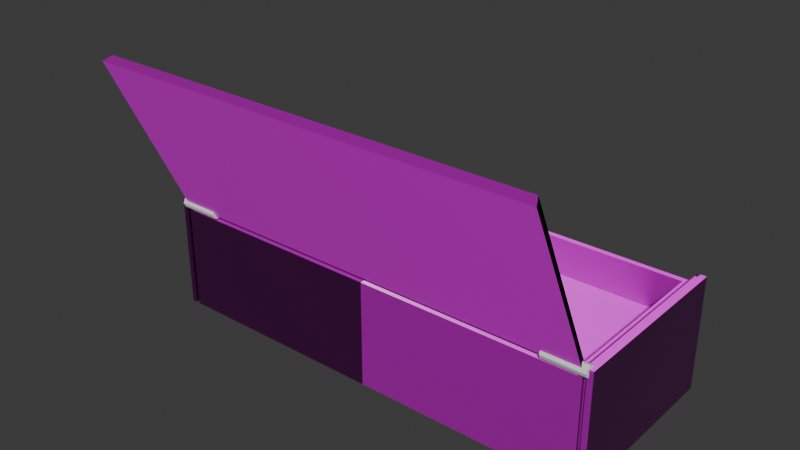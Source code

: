 # Source: mystery_box.blend  (saved by Blender 4.1.23; exported with 4.5.12 LTS)
import bpy
from mathutils import Matrix  # noqa: F401  (used for matrix-valued properties, if any)

bpy.ops.wm.read_factory_settings(use_empty=True)
scene = bpy.context.scene
scene.name = 'Scene'

# ---- collections
col_collection = bpy.data.collections.new('Collection'); scene.collection.children.link(col_collection)

# ---- images (referenced by path relative to the original .blend; pixels are not part of the script)
import os
ASSET_DIR = os.environ.get("B2B_ASSET_DIR", "")  # directory of the original .blend (textures are referenced by path, not embedded)
HERE = os.path.dirname(os.path.abspath(__file__))  # packed textures are extracted next to this script under _unpacked/

def load_image(name, relpath, width, height, colorspace="sRGB"):
    """Load a texture the original file referenced (path relative to the .blend, or extracted next to this script)."""
    p = next((c for c in (os.path.join(HERE, relpath), os.path.join(ASSET_DIR, relpath)) if relpath and os.path.exists(c)), "")
    if p:
        img = bpy.data.images.load(p, check_existing=True)
        img.name = name
    else:  # same state as the original file: an image datablock whose file is absent (Cycles renders it pink)
        img = bpy.data.images.new(name, width, height)
        img.source = "FILE"
        img.filepath = "//" + (relpath or name)
    img.colorspace_settings.name = colorspace
    return img
img_reflection_dds = load_image('reflection.dds', 'reflection.dds', 1024, 1024, 'sRGB')
img_normal_png = load_image('normal.png', 'normal.png', 1024, 1024, 'sRGB')
img_diffuse_dds = load_image('diffuse.dds', 'diffuse.dds', 1024, 1024, 'sRGB')

# ---- materials (node trees are filled in below, after node groups)
mat_wood_planks_material = bpy.data.materials.new('wood_planks_material')
mat_wood_planks_material.alpha_threshold = 0.0
mat_wood_planks_material.use_transparent_shadow = False
mat_wood_planks_material.roughness = 0.5
mat_wood_planks_material.line_color = (0.0, 0.0, 0.0, 1.0)

# ---- material node trees
mat_wood_planks_material.use_nodes = True; mat_wood_planks_material.node_tree.nodes.clear()
_N = mat_wood_planks_material.node_tree.nodes; _L = mat_wood_planks_material.node_tree.links
n0 = _N.new('ShaderNodeOutputMaterial'); n0.name = 'Material Output'; n0.location = (396, 300)
n1 = _N.new('ShaderNodeBsdfPrincipled'); n1.name = 'Principled BSDF'; n1.location = (106, 300)
n1.inputs[3].default_value = 1.45
n2 = _N.new('ShaderNodeTexImage'); n2.name = 'Image Texture'; n2.location = (-451, 383)
n2.image = img_reflection_dds
n3 = _N.new('ShaderNodeTexImage'); n3.name = 'Image Texture.001'; n3.location = (-444, 57)
n3.image = img_normal_png
n4 = _N.new('ShaderNodeTexImage'); n4.name = 'Image Texture.002'; n4.location = (-449, 663)
n4.image = img_diffuse_dds
n5 = _N.new('ShaderNodeNormalMap'); n5.name = 'Normal Map'; n5.location = (-124, 137)
_L.new(n1.outputs[0], n0.inputs[0])
_L.new(n5.outputs[0], n1.inputs[5])
_L.new(n3.outputs[0], n5.inputs[1])
_L.new(n2.outputs[0], n1.inputs[2])
_L.new(n4.outputs[0], n1.inputs[0])
n0.is_active_output = True

# ---- world
world_world = bpy.data.worlds.new('World'); scene.world = world_world
world_world.use_nodes = True; world_world.node_tree.nodes.clear()
_N = world_world.node_tree.nodes; _L = world_world.node_tree.links
n0 = _N.new('ShaderNodeOutputWorld'); n0.name = 'World Output'; n0.location = (300, 300)
n1 = _N.new('ShaderNodeBackground'); n1.name = 'Background'; n1.location = (10, 300)
n1.inputs[0].default_value = (0.05088, 0.05088, 0.05088, 1.0)
_L.new(n1.outputs[0], n0.inputs[0])
n0.is_active_output = True
world_world.color = (0.05088, 0.05088, 0.05088)
world_world.use_sun_shadow = False
world_world.sun_shadow_jitter_overblur = 0.0

# ---- meshes
me_cube = bpy.data.meshes.new('Cube')
me_cube.from_pydata([(1.0, 0.4, -0.5), (1.0, 0.4, -1.0), (1.0, -0.4, -0.5), (1.0, -0.4, -1.0), (3.834e-05, 0.3765, -0.54), (0.0, 0.4, -1.0), (3.834e-05, -0.3765, -0.54), (0.0, -0.4, -1.0), (0.9748, 0.3884, -0.9927), (0.9748, -0.3884, -0.5073), (0.9748, -0.3884, -0.9927), (0.9748, 0.3884, -0.5073), (0.9604, 0.4, -1.0), (0.9604, -0.4, -0.5), (0.9604, -0.4, -1.0), (0.9604, 0.4, -0.5), (0.9412, 0.4, -1.0), (0.9177, -0.3765, -0.54), (0.9412, -0.4, -1.0), (0.9177, 0.3765, -0.54), (0.975, 0.4, -0.5), (0.975, 0.4, -1.0), (0.975, -0.4, -1.0), (0.975, -0.4, -0.5), (0.9606, 0.3884, -0.9927), (0.9606, -0.3884, -0.9927), (0.9606, 0.3884, -0.5073), (0.9606, -0.3884, -0.5073), (0.9412, -0.4, -0.54), (0.0, -0.4, -0.54), (0.0, 0.4, -0.54), (0.9412, 0.4, -0.54), (0.9177, -0.3765, -0.7007), (3.834e-05, -0.3765, -0.7007), (3.834e-05, 0.3765, -0.7007), (0.9177, 0.3765, -0.7007)], [], [(18, 28, 29, 7), (21, 1, 3, 22), (1, 0, 2, 3), (21, 20, 0, 1), (24, 26, 11, 8), (24, 8, 10, 25), (3, 2, 23, 22), (0, 20, 23, 2), (16, 12, 14, 18), (16, 31, 15, 12), (10, 9, 27, 25), (11, 26, 27, 9), (5, 30, 31, 16), (5, 16, 18, 7), (14, 13, 28, 18), (15, 31, 28, 13), (8, 11, 20, 21), (10, 8, 21, 22), (9, 10, 22, 23), (11, 9, 23, 20), (24, 25, 14, 12), (26, 24, 12, 15), (25, 27, 13, 14), (27, 26, 15, 13), (17, 6, 29, 28), (4, 19, 31, 30), (19, 17, 28, 31), (35, 34, 33, 32), (19, 4, 34, 35), (6, 17, 32, 33), (17, 19, 35, 32)])
_uv = me_cube.uv_layers.new(name='UVMap')
_uv.uv.foreach_set('vector', [0.6047, 0.2262, 0.6047, 0.6862, -0.3365, 0.6862, -0.3365, 0.2262, 0.6385, 0.9, 0.6635, 0.9, 0.6635, 0.1, 0.6385, 0.1, 0.9, 0.2262, 0.9, 0.7262, 0.1, 0.7262, 0.1, 0.2262, 0.6385, 0.2262, 0.6385, 0.7262, 0.6635, 0.7262, 0.6635, 0.2262, 0.6241, 0.2335, 0.6241, 0.7189, 0.6383, 0.7189, 0.6383, 0.2335, 0.6241, 0.8884, 0.6383, 0.8884, 0.6383, 0.1116, 0.6241, 0.1116, 0.6635, 0.2262, 0.6635, 0.7262, 0.6385, 0.7262, 0.6385, 0.2262, 0.6635, 0.9, 0.6385, 0.9, 0.6385, 0.1, 0.6635, 0.1, 0.6047, 0.9, 0.6239, 0.9, 0.6239, 0.1, 0.6047, 0.1, 0.6047, 0.2262, 0.6047, 0.6862, 0.6239, 0.7262, 0.6239, 0.2262, 0.6383, 0.2335, 0.6383, 0.7189, 0.6241, 0.7189, 0.6241, 0.2335, 0.6383, 0.8884, 0.6241, 0.8884, 0.6241, 0.1116, 0.6383, 0.1116, -0.3365, 0.2262, -0.3365, 0.6862, 0.6047, 0.6862, 0.6047, 0.2262, -0.3365, 0.9, 0.6047, 0.9, 0.6047, 0.1, -0.3365, 0.1, 0.6239, 0.2262, 0.6239, 0.7262, 0.6047, 0.6862, 0.6047, 0.2262, 0.9, 0.7262, 0.9, 0.6862, 0.1, 0.6862, 0.1, 0.7262, 0.8884, 0.2335, 0.8884, 0.7189, 0.9, 0.7262, 0.9, 0.2262, 0.1116, 0.2335, 0.8884, 0.2335, 0.9, 0.2262, 0.1, 0.2262, 0.1116, 0.7189, 0.1116, 0.2335, 0.1, 0.2262, 0.1, 0.7262, 0.8884, 0.7189, 0.1116, 0.7189, 0.1, 0.7262, 0.9, 0.7262, 0.8884, 0.2335, 0.1116, 0.2335, 0.1, 0.2262, 0.9, 0.2262, 0.8884, 0.7189, 0.8884, 0.2335, 0.9, 0.2262, 0.9, 0.7262, 0.1116, 0.2335, 0.1116, 0.7189, 0.1, 0.7262, 0.1, 0.2262, 0.1116, 0.7189, 0.8884, 0.7189, 0.9, 0.7262, 0.1, 0.7262, 0.5812, 0.1235, -0.3364, 0.1235, -0.3365, 0.1, 0.6047, 0.1, -0.3364, 0.8765, 0.5812, 0.8765, 0.6047, 0.9, -0.3365, 0.9, 0.5812, 0.8765, 0.5812, 0.1235, 0.6047, 0.1, 0.6047, 0.9, 0.5812, 0.8765, -0.3364, 0.8765, -0.3364, 0.1235, 0.5812, 0.1235, 0.5812, 0.6862, -0.3364, 0.6862, -0.3364, 0.5255, 0.5812, 0.5255, -0.3364, 0.6862, 0.5812, 0.6862, 0.5812, 0.5255, -0.3364, 0.5255, 0.1235, 0.6862, 0.8765, 0.6862, 0.8765, 0.5255, 0.1235, 0.5255])
me_cube.materials.append(mat_wood_planks_material)
me_cube.use_mirror_vertex_groups = False
me_cube.update()
me_cube_001 = bpy.data.meshes.new('Cube.001')
me_cube_001.from_pydata([(0.09254, -0.01506, -1.519), (0.07254, -0.01506, 0.4813), (0.09254, 1.985, -1.519), (0.07254, 1.985, 0.4813), (2.053, -0.01506, -1.519), (2.073, -0.01506, 0.4813), (2.053, 1.985, -1.519), (2.073, 1.985, 0.4813)], [], [(0, 1, 3, 2), (2, 3, 7, 6), (6, 7, 5, 4), (4, 5, 1, 0), (2, 6, 4, 0), (7, 3, 1, 5)])
_uv = me_cube_001.uv_layers.new(name='UVMap')
_uv.uv.foreach_set('vector', [0.1862, -0.7551, 0.8138, -0.7551, 0.8138, -0.1276, 0.1862, -0.1276, 0.1862, -0.1276, 0.8138, -0.1276, 0.8138, 0.5, 0.1862, 0.5, 0.1862, 0.5, 0.8138, 0.5, 0.8138, 1.128, 0.1862, 1.128, 0.1862, 1.128, 0.8138, 1.128, 0.8138, 1.755, 0.1862, 1.755, -0.4414, 0.5, 0.1862, 0.5, 0.1862, 1.128, -0.4414, 1.128, 0.8138, 0.5, 1.441, 0.5, 1.441, 1.128, 0.8138, 1.128])
me_cube_001.materials.append(mat_wood_planks_material)
me_cube_001.update()
me_cylinder = bpy.data.meshes.new('Cylinder')
me_cylinder.from_pydata([(0.0, 1.0, -1.0), (0.0, 1.0, 1.0), (0.7071, 0.7071, -1.0), (0.7071, 0.7071, 1.0), (1.0, 0.0, -1.0), (1.0, 0.0, 1.0), (0.7071, -0.7071, -1.0), (0.7071, -0.7071, 1.0), (0.0, -1.0, -1.0), (0.0, -1.0, 1.0), (-0.7071, -0.7071, -1.0), (-0.7071, -0.7071, 1.0), (-1.0, 0.0, -1.0), (-1.0, 0.0, 1.0), (-0.7071, 0.7071, -1.0), (-0.7071, 0.7071, 1.0)], [], [(0, 1, 3, 2), (2, 3, 5, 4), (4, 5, 7, 6), (6, 7, 9, 8), (8, 9, 11, 10), (10, 11, 13, 12), (3, 1, 15, 13, 11, 9, 7, 5), (12, 13, 15, 14), (14, 15, 1, 0), (0, 2, 4, 6, 8, 10, 12, 14)])
_uv = me_cylinder.uv_layers.new(name='UVMap')
_uv.uv.foreach_set('vector', [1.0, 0.5, 1.0, 1.0, 0.875, 1.0, 0.875, 0.5, 0.875, 0.5, 0.875, 1.0, 0.75, 1.0, 0.75, 0.5, 0.75, 0.5, 0.75, 1.0, 0.625, 1.0, 0.625, 0.5, 0.625, 0.5, 0.625, 1.0, 0.5, 1.0, 0.5, 0.5, 0.5, 0.5, 0.5, 1.0, 0.375, 1.0, 0.375, 0.5, 0.375, 0.5, 0.375, 1.0, 0.25, 1.0, 0.25, 0.5, 0.4197, 0.4197, 0.25, 0.49, 0.08029, 0.4197, 0.01, 0.25, 0.08029, 0.08029, 0.25, 0.01, 0.4197, 0.08029, 0.49, 0.25, 0.25, 0.5, 0.25, 1.0, 0.125, 1.0, 0.125, 0.5, 0.125, 0.5, 0.125, 1.0, 0.0, 1.0, 0.0, 0.5, 0.75, 0.49, 0.9197, 0.4197, 0.99, 0.25, 0.9197, 0.08029, 0.75, 0.01, 0.5803, 0.08029, 0.51, 0.25, 0.5803, 0.4197])
me_cylinder.update()
me_cylinder_001 = bpy.data.meshes.new('Cylinder.001')
me_cylinder_001.from_pydata([(0.0, 1.0, -1.0), (0.0, 1.0, 1.0), (0.7071, 0.7071, -1.0), (0.7071, 0.7071, 1.0), (1.0, 0.0, -1.0), (1.0, 0.0, 1.0), (0.7071, -0.7071, -1.0), (0.7071, -0.7071, 1.0), (0.0, -1.0, -1.0), (0.0, -1.0, 1.0), (-0.7071, -0.7071, -1.0), (-0.7071, -0.7071, 1.0), (-1.0, 0.0, -1.0), (-1.0, 0.0, 1.0), (-0.7071, 0.7071, -1.0), (-0.7071, 0.7071, 1.0)], [], [(0, 1, 3, 2), (2, 3, 5, 4), (4, 5, 7, 6), (6, 7, 9, 8), (8, 9, 11, 10), (10, 11, 13, 12), (3, 1, 15, 13, 11, 9, 7, 5), (12, 13, 15, 14), (14, 15, 1, 0), (0, 2, 4, 6, 8, 10, 12, 14)])
_uv = me_cylinder_001.uv_layers.new(name='UVMap')
_uv.uv.foreach_set('vector', [1.0, 0.5, 1.0, 1.0, 0.875, 1.0, 0.875, 0.5, 0.875, 0.5, 0.875, 1.0, 0.75, 1.0, 0.75, 0.5, 0.75, 0.5, 0.75, 1.0, 0.625, 1.0, 0.625, 0.5, 0.625, 0.5, 0.625, 1.0, 0.5, 1.0, 0.5, 0.5, 0.5, 0.5, 0.5, 1.0, 0.375, 1.0, 0.375, 0.5, 0.375, 0.5, 0.375, 1.0, 0.25, 1.0, 0.25, 0.5, 0.4197, 0.4197, 0.25, 0.49, 0.08029, 0.4197, 0.01, 0.25, 0.08029, 0.08029, 0.25, 0.01, 0.4197, 0.08029, 0.49, 0.25, 0.25, 0.5, 0.25, 1.0, 0.125, 1.0, 0.125, 0.5, 0.125, 0.5, 0.125, 1.0, 0.0, 1.0, 0.0, 0.5, 0.75, 0.49, 0.9197, 0.4197, 0.99, 0.25, 0.9197, 0.08029, 0.75, 0.01, 0.5803, 0.08029, 0.51, 0.25, 0.5803, 0.4197])
me_cylinder_001.update()

# ---- objects
ob_cube = bpy.data.objects.new('Cube', me_cube)
ob_cube_001 = bpy.data.objects.new('Cube.001', me_cube_001)
ob_cylinder = bpy.data.objects.new('Cylinder', me_cylinder)
ob_cylinder_001 = bpy.data.objects.new('Cylinder.001', me_cylinder_001)

# ---- transforms, parenting, visibility, modifiers, constraints
ob_cube.location = (0.0, 0.0, 0.75)
ob_cube.lock_rotations_4d = False
ob_cube.empty_display_type = 'ARROWS'
ob_cube.lineart.crease_threshold = 0.0
_m = ob_cube.modifiers.new('Mirror', 'MIRROR')
ob_cube_001.location = (-1.03, -0.394, 0.2404)
ob_cube_001.rotation_euler = (2.012, -3.353e-23, 4.441e-16)
ob_cube_001.scale = (0.96, 0.4, 0.02)
ob_cylinder.location = (-0.8885, -0.3927, 0.24)
ob_cylinder.rotation_euler = (-2.22e-16, -1.571, 0.0)
ob_cylinder.scale = (0.024, 0.024, 0.0912)
ob_cylinder_001.location = (0.8915, -0.3927, 0.24)
ob_cylinder_001.rotation_euler = (-2.22e-16, -1.571, 0.0)
ob_cylinder_001.scale = (0.024, 0.024, 0.0912)

# ---- collection membership
col_collection.objects.link(ob_cube)
col_collection.objects.link(ob_cube_001)
col_collection.objects.link(ob_cylinder)
col_collection.objects.link(ob_cylinder_001)

# ---- scene / render settings (as saved in the file)
scene.frame_start = 1; scene.frame_end = 15; scene.frame_set(1)
scene.render.engine = 'BLENDER_EEVEE_NEXT'
scene.cycles.sampling_pattern = 'TABULATED_SOBOL'
scene.eevee.ray_tracing_options.trace_max_roughness = 0.0
bpy.context.view_layer.update()

# ---- added for rendering (the .blend has no active camera and no usable light): camera, sun
cam_auto = bpy.data.cameras.new('AutoCamera')
cam_auto.lens = 50.0
cam_auto.sensor_width = 36.0
cam_auto.clip_end = 1000.0
ob_auto_camera = bpy.data.objects.new('AutoCamera', cam_auto)
scene.collection.objects.link(ob_auto_camera)
ob_auto_camera.location = (2.41177, -3.06487, 2.2901)
ob_auto_camera.rotation_euler = (1.09748, -7.21219e-08, 0.694738)
scene.camera = ob_auto_camera
light_auto_sun = bpy.data.lights.new('AutoSun', 'SUN')
light_auto_sun.energy = 3.0
light_auto_sun.angle = 0.0523599
ob_auto_sun = bpy.data.objects.new('AutoSun', light_auto_sun)
scene.collection.objects.link(ob_auto_sun)
ob_auto_sun.rotation_euler = (0.872665, 0.174533, 0.523599)
bpy.context.view_layer.update()
